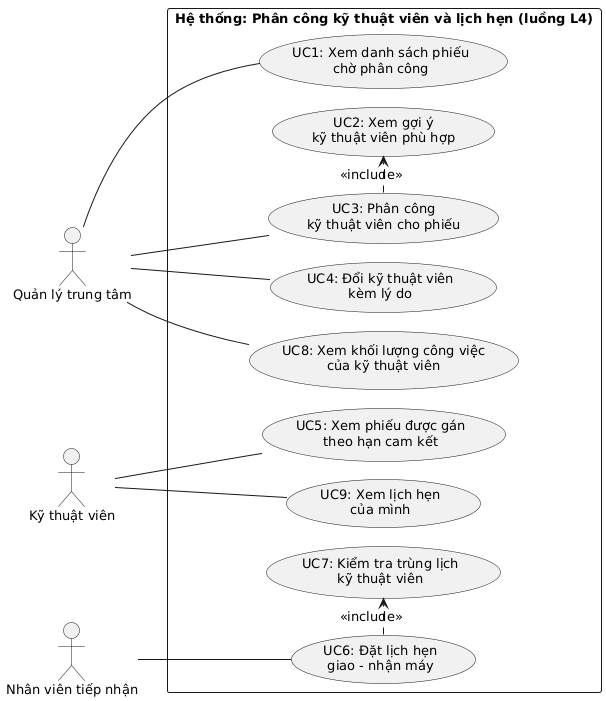

The diagram above was rendered by PlantUML. Its source (embedded in the PNG):
@startuml
!pragma layout smetana
skinparam defaultFontName "DejaVu Sans"
skinparam defaultFontSize 13
left to right direction
skinparam packageStyle rectangle

actor "Quản lý trung tâm" as QLTT
actor "Kỹ thuật viên" as KTV
actor "Nhân viên tiếp nhận" as NVTN

rectangle "Hệ thống: Phân công kỹ thuật viên và lịch hẹn (luồng L4)" {
  usecase "UC1: Xem danh sách phiếu\nchờ phân công" as UC1
  usecase "UC2: Xem gợi ý\nkỹ thuật viên phù hợp" as UC2
  usecase "UC3: Phân công\nkỹ thuật viên cho phiếu" as UC3
  usecase "UC4: Đổi kỹ thuật viên\nkèm lý do" as UC4
  usecase "UC5: Xem phiếu được gán\ntheo hạn cam kết" as UC5
  usecase "UC6: Đặt lịch hẹn\ngiao - nhận máy" as UC6
  usecase "UC7: Kiểm tra trùng lịch\nkỹ thuật viên" as UC7
  usecase "UC8: Xem khối lượng công việc\ncủa kỹ thuật viên" as UC8
  usecase "UC9: Xem lịch hẹn\ncủa mình" as UC9

  UC3 .> UC2 : <<include>>
  UC6 .> UC7 : <<include>>
}

QLTT -- UC1
QLTT -- UC3
QLTT -- UC4
QLTT -- UC8
KTV -- UC5
KTV -- UC9
NVTN -- UC6
@enduml